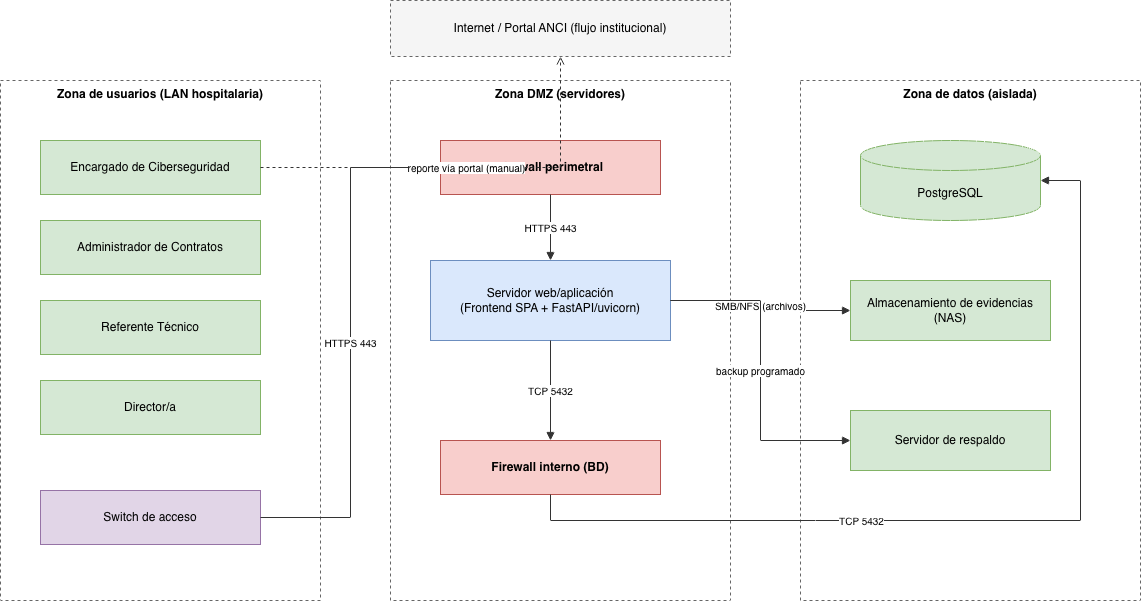

The diagram above was exported from draw.io. Its source (the exported page's mxGraphModel, read from the mxfile embedded in the PNG):
<mxGraphModel dx="1182" dy="927" grid="1" gridSize="10" guides="1" tooltips="1" connect="1" arrows="1" fold="1" page="1" pageScale="1" pageWidth="1260" pageHeight="760" math="0" shadow="0">
  <root>
    <mxCell id="0" />
    <mxCell id="1" parent="0" />
    <mxCell id="ext" parent="1" style="rounded=0;whiteSpace=wrap;html=1;fillColor=#f5f5f5;strokeColor=#666666;dashed=1;fontSize=12;" value="Internet / Portal ANCI (flujo institucional)" vertex="1">
      <mxGeometry height="56" width="340" x="430" y="40" as="geometry" />
    </mxCell>
    <mxCell id="zLAN" parent="1" style="rounded=0;whiteSpace=wrap;html=1;dashed=1;fillColor=none;strokeColor=#666666;fontStyle=1;verticalAlign=top;fontSize=12;" value="Zona de usuarios (LAN hospitalaria)" vertex="1">
      <mxGeometry height="520" width="320" x="40" y="120" as="geometry" />
    </mxCell>
    <mxCell id="u1" parent="zLAN" style="rounded=0;whiteSpace=wrap;html=1;fillColor=#d5e8d4;strokeColor=#82b366;fontSize=12;" value="Encargado de Ciberseguridad" vertex="1">
      <mxGeometry height="54" width="220" x="40" y="60" as="geometry" />
    </mxCell>
    <mxCell id="u2" parent="zLAN" style="rounded=0;whiteSpace=wrap;html=1;fillColor=#d5e8d4;strokeColor=#82b366;fontSize=12;" value="Administrador de Contratos" vertex="1">
      <mxGeometry height="54" width="220" x="40" y="140" as="geometry" />
    </mxCell>
    <mxCell id="u3" parent="zLAN" style="rounded=0;whiteSpace=wrap;html=1;fillColor=#d5e8d4;strokeColor=#82b366;fontSize=12;" value="Referente Técnico" vertex="1">
      <mxGeometry height="54" width="220" x="40" y="220" as="geometry" />
    </mxCell>
    <mxCell id="u4" parent="zLAN" style="rounded=0;whiteSpace=wrap;html=1;fillColor=#d5e8d4;strokeColor=#82b366;fontSize=12;" value="Director/a" vertex="1">
      <mxGeometry height="54" width="220" x="40" y="300" as="geometry" />
    </mxCell>
    <mxCell id="sw" parent="zLAN" style="rounded=0;whiteSpace=wrap;html=1;fillColor=#e1d5e7;strokeColor=#9673a6;fontSize=12;" value="Switch de acceso" vertex="1">
      <mxGeometry height="54" width="220" x="40" y="410" as="geometry" />
    </mxCell>
    <mxCell id="zDMZ" parent="1" style="rounded=0;whiteSpace=wrap;html=1;dashed=1;fillColor=none;strokeColor=#666666;fontStyle=1;verticalAlign=top;fontSize=12;" value="Zona DMZ (servidores)" vertex="1">
      <mxGeometry height="520" width="340" x="430" y="120" as="geometry" />
    </mxCell>
    <mxCell id="fw1" parent="zDMZ" style="rounded=0;whiteSpace=wrap;html=1;fillColor=#f8cecc;strokeColor=#b85450;fontStyle=1;fontSize=12;" value="Firewall perimetral" vertex="1">
      <mxGeometry height="54" width="220" x="50" y="60" as="geometry" />
    </mxCell>
    <mxCell id="web" parent="zDMZ" style="rounded=0;whiteSpace=wrap;html=1;fillColor=#dae8fc;strokeColor=#6c8ebf;fontSize=12;" value="Servidor web/aplicación&#10;(Frontend SPA + FastAPI/uvicorn)" vertex="1">
      <mxGeometry height="80" width="240" x="40" y="180" as="geometry" />
    </mxCell>
    <mxCell id="fw2" parent="zDMZ" style="rounded=0;whiteSpace=wrap;html=1;fillColor=#f8cecc;strokeColor=#b85450;fontStyle=1;fontSize=12;" value="Firewall interno (BD)" vertex="1">
      <mxGeometry height="54" width="220" x="50" y="360" as="geometry" />
    </mxCell>
    <mxCell id="zDAT" parent="1" style="rounded=0;whiteSpace=wrap;html=1;dashed=1;fillColor=none;strokeColor=#666666;fontStyle=1;verticalAlign=top;fontSize=12;" value="Zona de datos (aislada)" vertex="1">
      <mxGeometry height="520" width="340" x="840" y="120" as="geometry" />
    </mxCell>
    <mxCell id="db" parent="zDAT" style="shape=cylinder3;whiteSpace=wrap;html=1;boundedLbl=1;backgroundOutline=1;size=15;fillColor=#d5e8d4;strokeColor=#82b366;fontSize=12;" value="PostgreSQL" vertex="1">
      <mxGeometry height="80" width="180" x="60" y="60" as="geometry" />
    </mxCell>
    <mxCell id="nas" parent="zDAT" style="rounded=0;whiteSpace=wrap;html=1;fillColor=#d5e8d4;strokeColor=#82b366;fontSize=12;" value="Almacenamiento de evidencias (NAS)" vertex="1">
      <mxGeometry height="60" width="200" x="50" y="200" as="geometry" />
    </mxCell>
    <mxCell id="bk" parent="zDAT" style="rounded=0;whiteSpace=wrap;html=1;fillColor=#d5e8d4;strokeColor=#82b366;fontSize=12;" value="Servidor de respaldo" vertex="1">
      <mxGeometry height="60" width="200" x="50" y="330" as="geometry" />
    </mxCell>
    <mxCell id="e1" edge="1" parent="1" source="sw" style="edgeStyle=orthogonalEdgeStyle;rounded=0;html=1;endArrow=block;strokeColor=#333333;fontSize=10;" target="fw1" value="HTTPS 443">
      <mxGeometry relative="1" as="geometry">
        <Array as="points">
          <mxPoint x="390" y="557" />
          <mxPoint x="390" y="207" />
        </Array>
      </mxGeometry>
    </mxCell>
    <mxCell id="e2" edge="1" parent="1" source="fw1" style="edgeStyle=orthogonalEdgeStyle;rounded=0;html=1;endArrow=block;strokeColor=#333333;fontSize=10;" target="web" value="HTTPS 443">
      <mxGeometry relative="1" as="geometry" />
    </mxCell>
    <mxCell id="e3" edge="1" parent="1" source="web" style="edgeStyle=orthogonalEdgeStyle;rounded=0;html=1;endArrow=block;strokeColor=#333333;fontSize=10;" target="fw2" value="TCP 5432">
      <mxGeometry relative="1" as="geometry" />
    </mxCell>
    <mxCell id="e4" edge="1" parent="1" source="fw2" style="edgeStyle=orthogonalEdgeStyle;rounded=0;html=1;endArrow=block;strokeColor=#333333;fontSize=10;" target="db" value="TCP 5432">
      <mxGeometry relative="1" x="-0.2798" as="geometry">
        <Array as="points">
          <mxPoint x="590" y="560" />
          <mxPoint x="1120" y="560" />
          <mxPoint x="1120" y="220" />
        </Array>
      </mxGeometry>
    </mxCell>
    <mxCell id="e5" edge="1" parent="1" source="web" style="edgeStyle=orthogonalEdgeStyle;rounded=0;html=1;endArrow=block;strokeColor=#333333;fontSize=10;" target="nas" value="SMB/NFS (archivos)">
      <mxGeometry relative="1" as="geometry" />
    </mxCell>
    <mxCell id="e6" edge="1" parent="1" source="web" style="edgeStyle=orthogonalEdgeStyle;rounded=0;html=1;endArrow=block;strokeColor=#333333;fontSize=10;" target="bk" value="backup programado">
      <mxGeometry relative="1" as="geometry">
        <Array as="points">
          <mxPoint x="800" y="340" />
          <mxPoint x="800" y="480" />
        </Array>
      </mxGeometry>
    </mxCell>
    <mxCell id="e7" edge="1" parent="1" source="u1" style="edgeStyle=orthogonalEdgeStyle;rounded=0;html=1;dashed=1;endArrow=open;strokeColor=#333333;fontSize=10;" target="ext" value="reporte vía portal (manual)">
      <mxGeometry relative="1" as="geometry" />
    </mxCell>
  </root>
</mxGraphModel>